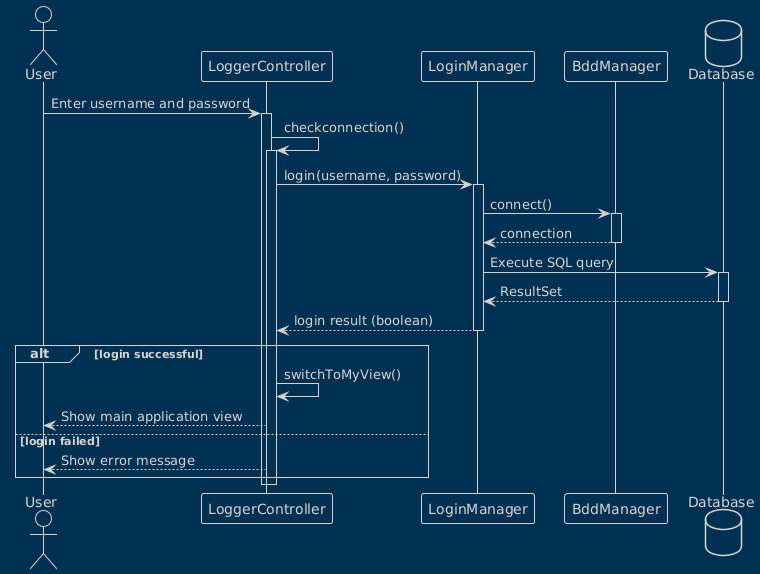

The diagram above was rendered by PlantUML. Its source (embedded in the PNG):
@startuml
!theme blueprint

actor User
participant "LoggerController" as LC
participant "LoginManager" as LM
participant "BddManager" as BM
database "Database" as DB

User -> LC: Enter username and password
activate LC

LC -> LC: checkconnection()
activate LC
LC -> LM: login(username, password)
activate LM

LM -> BM: connect()
activate BM
BM --> LM: connection
deactivate BM

LM -> DB: Execute SQL query
activate DB
DB --> LM: ResultSet
deactivate DB

LM --> LC: login result (boolean)
deactivate LM

alt login successful
    LC -> LC: switchToMyView()
    LC --> User: Show main application view
else login failed
    LC --> User: Show error message
end
deactivate LC
deactivate LC
@enduml